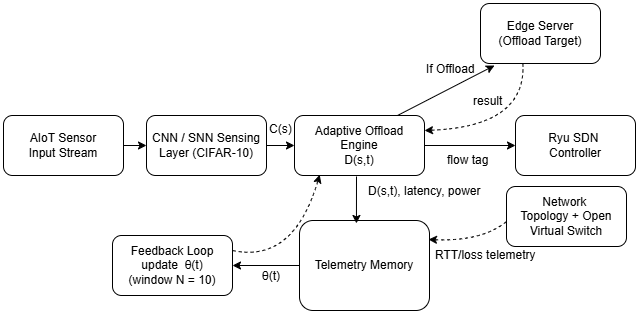

The diagram above was exported from draw.io. Its source (the exported page's mxGraphModel, read from the mxfile embedded in the PNG):
<mxGraphModel dx="1030" dy="608" grid="1" gridSize="10" guides="1" tooltips="1" connect="1" arrows="1" fold="1" page="1" pageScale="1" pageWidth="850" pageHeight="1100" math="0" shadow="0">
  <root>
    <mxCell id="0" />
    <mxCell id="1" parent="0" />
    <mxCell id="OhHUKHlQB7L2d-Ngjmpx-1" edge="1" parent="1" source="OhHUKHlQB7L2d-Ngjmpx-2" style="edgeStyle=orthogonalEdgeStyle;rounded=1;orthogonalLoop=1;jettySize=auto;html=1;exitX=1;exitY=0.5;exitDx=0;exitDy=0;labelBackgroundColor=none;fontColor=default;" target="OhHUKHlQB7L2d-Ngjmpx-4">
      <mxGeometry relative="1" as="geometry">
        <mxPoint x="210" y="260" as="targetPoint" />
      </mxGeometry>
    </mxCell>
    <mxCell id="OhHUKHlQB7L2d-Ngjmpx-2" parent="1" style="rounded=1;whiteSpace=wrap;html=1;labelBackgroundColor=none;" value="AIoT Sensor&lt;div&gt;Input Stream&lt;/div&gt;" vertex="1">
      <mxGeometry height="60" width="120" x="117" y="199" as="geometry" />
    </mxCell>
    <mxCell id="LQ0EyW6zEfmWhD-WNk34-39" edge="1" parent="1" source="OhHUKHlQB7L2d-Ngjmpx-4" style="edgeStyle=orthogonalEdgeStyle;rounded=1;orthogonalLoop=1;jettySize=auto;html=1;exitX=1;exitY=0.5;exitDx=0;exitDy=0;entryX=0;entryY=0.5;entryDx=0;entryDy=0;fontFamily=Helvetica;fontSize=12;fontColor=default;labelBackgroundColor=none;" target="LQ0EyW6zEfmWhD-WNk34-1">
      <mxGeometry relative="1" as="geometry" />
    </mxCell>
    <mxCell id="OhHUKHlQB7L2d-Ngjmpx-4" parent="1" style="rounded=1;whiteSpace=wrap;html=1;labelBackgroundColor=none;" value="CNN / SNN Sensing Layer (CIFAR-10)" vertex="1">
      <mxGeometry height="60" width="120" x="260" y="199" as="geometry" />
    </mxCell>
    <mxCell id="LQ0EyW6zEfmWhD-WNk34-2" edge="1" parent="1" source="LQ0EyW6zEfmWhD-WNk34-1" style="edgeStyle=orthogonalEdgeStyle;rounded=1;orthogonalLoop=1;jettySize=auto;html=1;labelBackgroundColor=none;fontColor=default;" target="LQ0EyW6zEfmWhD-WNk34-3">
      <mxGeometry relative="1" as="geometry">
        <mxPoint x="650" y="260" as="targetPoint" />
      </mxGeometry>
    </mxCell>
    <mxCell id="LQ0EyW6zEfmWhD-WNk34-1" parent="1" style="rounded=1;whiteSpace=wrap;html=1;labelBackgroundColor=none;" value="Adaptive Offload Engine&lt;div&gt;D(s,t)&lt;/div&gt;" vertex="1">
      <mxGeometry height="60" width="130" x="408" y="199" as="geometry" />
    </mxCell>
    <mxCell id="LQ0EyW6zEfmWhD-WNk34-3" parent="1" style="rounded=1;whiteSpace=wrap;html=1;labelBackgroundColor=none;" value="Ryu SDN&amp;nbsp;&lt;div&gt;Controller&lt;/div&gt;" vertex="1">
      <mxGeometry height="60" width="120" x="629" y="199" as="geometry" />
    </mxCell>
    <mxCell id="LQ0EyW6zEfmWhD-WNk34-28" edge="1" parent="1" source="LQ0EyW6zEfmWhD-WNk34-4" style="edgeStyle=orthogonalEdgeStyle;rounded=1;orthogonalLoop=1;jettySize=auto;html=1;entryX=1;entryY=0.5;entryDx=0;entryDy=0;labelBackgroundColor=none;fontColor=default;" target="LQ0EyW6zEfmWhD-WNk34-5">
      <mxGeometry relative="1" as="geometry" />
    </mxCell>
    <mxCell id="LQ0EyW6zEfmWhD-WNk34-4" parent="1" style="rounded=1;whiteSpace=wrap;html=1;labelBackgroundColor=none;" value="Telemetry Memory" vertex="1">
      <mxGeometry height="90" width="130" x="413" y="304" as="geometry" />
    </mxCell>
    <mxCell id="LQ0EyW6zEfmWhD-WNk34-5" parent="1" style="rounded=1;whiteSpace=wrap;html=1;labelBackgroundColor=none;" value="Feedback Loop&lt;div&gt;update&amp;nbsp;&amp;nbsp;θ(t)&lt;/div&gt;&lt;div&gt;(window N = 10)&lt;/div&gt;" vertex="1">
      <mxGeometry height="60" width="120" x="226" y="319" as="geometry" />
    </mxCell>
    <mxCell id="LQ0EyW6zEfmWhD-WNk34-9" parent="1" style="rounded=1;whiteSpace=wrap;html=1;labelBackgroundColor=none;" value="Edge Server&lt;div&gt;(Offload Target)&lt;/div&gt;" vertex="1">
      <mxGeometry height="60" width="120" x="594" y="87" as="geometry" />
    </mxCell>
    <mxCell id="LQ0EyW6zEfmWhD-WNk34-12" edge="1" parent="1" style="endArrow=classic;html=1;rounded=1;labelBackgroundColor=none;fontColor=default;entryX=0.875;entryY=0.25;entryDx=0;entryDy=0;entryPerimeter=0;" target="LQ0EyW6zEfmWhD-WNk34-21" value="">
      <mxGeometry height="50" relative="1" width="50" as="geometry">
        <mxPoint x="511" y="199" as="sourcePoint" />
        <mxPoint x="660" y="130" as="targetPoint" />
      </mxGeometry>
    </mxCell>
    <mxCell id="LQ0EyW6zEfmWhD-WNk34-13" edge="1" parent="1" source="LQ0EyW6zEfmWhD-WNk34-5" style="html=1;labelBackgroundColor=none;startArrow=none;startFill=0;startSize=6;endArrow=classic;endFill=1;endSize=6;jettySize=auto;orthogonalLoop=1;strokeWidth=1;dashed=1;fontSize=14;rounded=1;entryX=0.194;entryY=0.987;entryDx=0;entryDy=0;curved=1;exitX=1;exitY=0.25;exitDx=0;exitDy=0;fontColor=default;entryPerimeter=0;" target="LQ0EyW6zEfmWhD-WNk34-1" value="">
      <mxGeometry height="60" relative="1" width="60" as="geometry">
        <Array as="points">
          <mxPoint x="407" y="347" />
        </Array>
        <mxPoint x="370" y="309" as="sourcePoint" />
        <mxPoint x="449.5" y="257" as="targetPoint" />
      </mxGeometry>
    </mxCell>
    <mxCell id="LQ0EyW6zEfmWhD-WNk34-14" parent="1" style="text;whiteSpace=wrap;opacity=0;labelBackgroundColor=none;rounded=1;" value="θ(t)&#10;" vertex="1">
      <mxGeometry height="50" width="50" x="374" y="346" as="geometry" />
    </mxCell>
    <mxCell id="LQ0EyW6zEfmWhD-WNk34-19" parent="1" style="text;whiteSpace=wrap;labelBackgroundColor=none;rounded=1;" value="D(s,t), latency, power" vertex="1">
      <mxGeometry height="40" width="150" x="480" y="261" as="geometry" />
    </mxCell>
    <mxCell id="LQ0EyW6zEfmWhD-WNk34-20" edge="1" parent="1" source="LQ0EyW6zEfmWhD-WNk34-9" style="html=1;labelBackgroundColor=none;startArrow=none;startFill=0;startSize=6;endArrow=classic;endFill=1;endSize=6;jettySize=auto;orthogonalLoop=1;strokeWidth=1;dashed=1;fontSize=14;rounded=1;curved=1;entryX=1;entryY=0.25;entryDx=0;entryDy=0;fontColor=default;exitX=0.353;exitY=0.997;exitDx=0;exitDy=0;exitPerimeter=0;" target="LQ0EyW6zEfmWhD-WNk34-1" value="">
      <mxGeometry height="60" relative="1" width="60" as="geometry">
        <Array as="points">
          <mxPoint x="640" y="210" />
        </Array>
        <mxPoint x="710" y="130" as="sourcePoint" />
        <mxPoint x="630" y="153" as="targetPoint" />
      </mxGeometry>
    </mxCell>
    <mxCell id="LQ0EyW6zEfmWhD-WNk34-21" parent="1" style="text;whiteSpace=wrap;opacity=0;labelBackgroundColor=none;rounded=1;" value="If Offload" vertex="1">
      <mxGeometry height="40" width="80" x="538" y="139" as="geometry" />
    </mxCell>
    <mxCell id="LQ0EyW6zEfmWhD-WNk34-22" parent="1" style="text;whiteSpace=wrap;labelBackgroundColor=none;rounded=1;" value="result" vertex="1">
      <mxGeometry height="40" width="60" x="585" y="171" as="geometry" />
    </mxCell>
    <mxCell id="LQ0EyW6zEfmWhD-WNk34-24" parent="1" style="text;whiteSpace=wrap;labelBackgroundColor=none;rounded=1;shadow=0;" value="RTT/loss telemetry" vertex="1">
      <mxGeometry height="40" width="130" x="547" y="325" as="geometry" />
    </mxCell>
    <mxCell id="LQ0EyW6zEfmWhD-WNk34-26" parent="1" style="text;whiteSpace=wrap;labelBackgroundColor=none;rounded=1;" value="C(s)" vertex="1">
      <mxGeometry height="40" width="60" x="381" y="199" as="geometry" />
    </mxCell>
    <mxCell id="LQ0EyW6zEfmWhD-WNk34-43" edge="1" parent="1" style="endArrow=classic;html=1;rounded=1;fontFamily=Helvetica;fontSize=12;fontColor=default;labelBackgroundColor=none;endFill=1;entryX=0.438;entryY=0.033;entryDx=0;entryDy=0;entryPerimeter=0;" target="LQ0EyW6zEfmWhD-WNk34-4" value="">
      <mxGeometry height="50" relative="1" width="50" as="geometry">
        <mxPoint x="470" y="260" as="sourcePoint" />
        <mxPoint x="470" y="296" as="targetPoint" />
      </mxGeometry>
    </mxCell>
    <mxCell id="LQ0EyW6zEfmWhD-WNk34-47" edge="1" parent="1" style="html=1;labelBackgroundColor=none;startArrow=none;startFill=0;startSize=6;endArrow=classic;endFill=1;endSize=6;jettySize=auto;orthogonalLoop=1;strokeWidth=1;dashed=1;fontSize=14;rounded=1;curved=1;entryX=1;entryY=0.25;entryDx=0;entryDy=0;fontColor=default;" value="">
      <mxGeometry height="60" relative="1" width="60" as="geometry">
        <Array as="points">
          <mxPoint x="622" y="326" />
        </Array>
        <mxPoint x="640" y="276" as="sourcePoint" />
        <mxPoint x="542" y="323" as="targetPoint" />
      </mxGeometry>
    </mxCell>
    <mxCell id="LQ0EyW6zEfmWhD-WNk34-8" parent="1" style="rounded=1;whiteSpace=wrap;html=1;labelBackgroundColor=none;" value="Network&amp;nbsp;&lt;div&gt;Topology + Open Virtual Switch&lt;/div&gt;" vertex="1">
      <mxGeometry height="60" width="120" x="620" y="270" as="geometry" />
    </mxCell>
    <mxCell id="LQ0EyW6zEfmWhD-WNk34-49" parent="1" style="text;whiteSpace=wrap;fontFamily=Helvetica;fontSize=12;fontColor=default;labelBackgroundColor=none;" value="flow tag" vertex="1">
      <mxGeometry height="40" width="70" x="559" y="230" as="geometry" />
    </mxCell>
  </root>
</mxGraphModel>